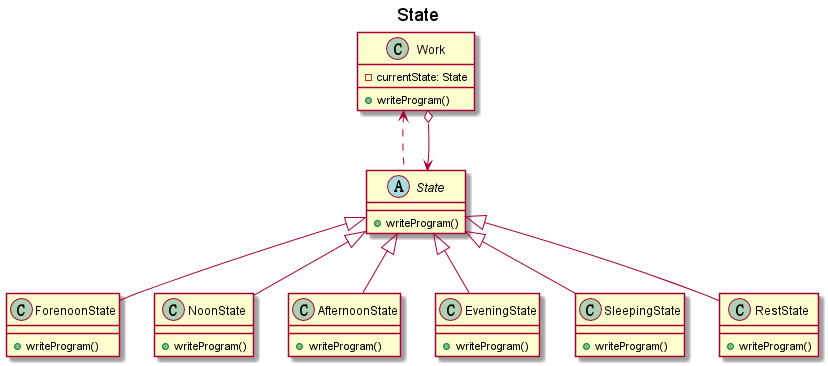

The diagram above was rendered by PlantUML. Its source (embedded in the PNG):
@startuml

title State

abstract class State{
    +writeProgram()
}
class ForenoonState{
    +writeProgram()
}
class NoonState{
    +writeProgram()
}
class AfternoonState{
    +writeProgram()
}
class EveningState{
    +writeProgram()
}
class SleepingState{
    +writeProgram()
}
class RestState{
    +writeProgram()
}
class Work{
    -currentState: State
    +writeProgram()
}

Work <.. State
Work o--> State
State <|-- ForenoonState
State <|-- NoonState
State <|-- AfternoonState
State <|-- EveningState
State <|-- SleepingState
State <|-- RestState

@enduml